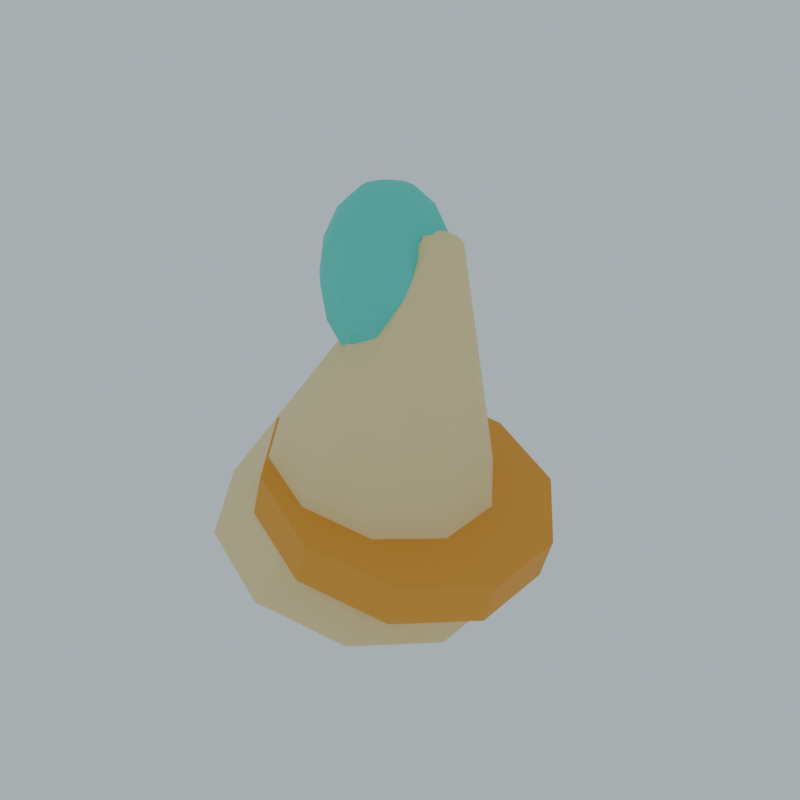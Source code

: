 # Source: MAT_HornCore_V1.blend  (saved by Blender 4.3.34; exported with 4.5.12 LTS)
import bpy
from mathutils import Matrix  # noqa: F401  (used for matrix-valued properties, if any)

bpy.ops.wm.read_factory_settings(use_empty=True)
scene = bpy.context.scene
scene.name = 'Scene'

# ---- collections
col_collection = bpy.data.collections.new('Collection'); scene.collection.children.link(col_collection)

# ---- materials (node trees are filled in below, after node groups)
mat_palette_245_219_158 = bpy.data.materials.new('Palette_245_219_158')
mat_palette_245_219_158.diffuse_color = (0.9114, 0.7106, 0.3424, 1.0)
mat_palette_76_217_199 = bpy.data.materials.new('Palette_76_217_199')
mat_palette_76_217_199.diffuse_color = (0.07324, 0.6921, 0.5705, 1.0)
mat_palette_232_158_51 = bpy.data.materials.new('Palette_232_158_51')
mat_palette_232_158_51.diffuse_color = (0.8073, 0.3424, 0.0331, 1.0)

# ---- material node trees
mat_palette_245_219_158.use_nodes = True; mat_palette_245_219_158.node_tree.nodes.clear()
_N = mat_palette_245_219_158.node_tree.nodes; _L = mat_palette_245_219_158.node_tree.links
n0 = _N.new('ShaderNodeBsdfPrincipled'); n0.name = 'Principled BSDF'; n0.location = (10, 300)
n0.inputs[0].default_value = (0.9114, 0.7106, 0.3424, 1.0)
n0.inputs[2].default_value = 0.72
n1 = _N.new('ShaderNodeOutputMaterial'); n1.name = 'Material Output'; n1.location = (300, 300)
_L.new(n0.outputs[0], n1.inputs[0])
n1.is_active_output = True
mat_palette_76_217_199.use_nodes = True; mat_palette_76_217_199.node_tree.nodes.clear()
_N = mat_palette_76_217_199.node_tree.nodes; _L = mat_palette_76_217_199.node_tree.links
n0 = _N.new('ShaderNodeBsdfPrincipled'); n0.name = 'Principled BSDF'; n0.location = (10, 300)
n0.inputs[0].default_value = (0.07324, 0.6921, 0.5705, 1.0)
n0.inputs[2].default_value = 0.72
n1 = _N.new('ShaderNodeOutputMaterial'); n1.name = 'Material Output'; n1.location = (300, 300)
_L.new(n0.outputs[0], n1.inputs[0])
n1.is_active_output = True
mat_palette_232_158_51.use_nodes = True; mat_palette_232_158_51.node_tree.nodes.clear()
_N = mat_palette_232_158_51.node_tree.nodes; _L = mat_palette_232_158_51.node_tree.links
n0 = _N.new('ShaderNodeBsdfPrincipled'); n0.name = 'Principled BSDF'; n0.location = (10, 300)
n0.inputs[0].default_value = (0.8073, 0.3424, 0.0331, 1.0)
n0.inputs[2].default_value = 0.72
n1 = _N.new('ShaderNodeOutputMaterial'); n1.name = 'Material Output'; n1.location = (300, 300)
_L.new(n0.outputs[0], n1.inputs[0])
n1.is_active_output = True

# ---- world
world_world = bpy.data.worlds.new('World'); scene.world = world_world
world_world.use_nodes = True; world_world.node_tree.nodes.clear()
_N = world_world.node_tree.nodes; _L = world_world.node_tree.links
n0 = _N.new('ShaderNodeOutputWorld'); n0.name = 'World Output'; n0.location = (300, 300)
n1 = _N.new('ShaderNodeBackground'); n1.name = 'Background'; n1.location = (10, 300)
n1.inputs[0].default_value = (0.72, 0.85, 0.92, 1.0)
n1.inputs[1].default_value = 0.65
_L.new(n1.outputs[0], n0.inputs[0])
n0.is_active_output = True
world_world.color = (0.05088, 0.05088, 0.05088)
world_world.sun_shadow_jitter_overblur = 0.0

# ---- meshes
me_cone_006 = bpy.data.meshes.new('Cone.006')
me_cone_006.from_pydata([(0.0, 0.55, -0.62), (0.0, 0.066, 0.62), (0.3233, 0.445, -0.62), (0.03879, 0.0534, 0.62), (0.5231, 0.17, -0.62), (0.06277, 0.0204, 0.62), (0.5231, -0.17, -0.62), (0.06277, -0.0204, 0.62), (0.3233, -0.445, -0.62), (0.03879, -0.0534, 0.62), (0.0, -0.55, -0.62), (0.0, -0.066, 0.62), (-0.3233, -0.445, -0.62), (-0.03879, -0.0534, 0.62), (-0.5231, -0.17, -0.62), (-0.06277, -0.0204, 0.62), (-0.5231, 0.17, -0.62), (-0.06277, 0.0204, 0.62), (-0.3233, 0.445, -0.62), (-0.03879, 0.0534, 0.62)], [], [(1, 2, 0), (3, 4, 2), (5, 6, 4), (7, 8, 6), (9, 10, 8), (11, 12, 10), (13, 14, 12), (15, 16, 14), (17, 9, 5), (17, 18, 16), (19, 0, 18), (6, 14, 18), (1, 3, 2), (3, 5, 4), (5, 7, 6), (7, 9, 8), (9, 11, 10), (11, 13, 12), (13, 15, 14), (15, 17, 16), (5, 3, 1), (1, 19, 17), (17, 15, 13), (13, 11, 17), (11, 9, 17), (9, 7, 5), (5, 1, 17), (17, 19, 18), (19, 1, 0), (18, 0, 2), (2, 4, 6), (6, 8, 10), (10, 12, 6), (12, 14, 6), (14, 16, 18), (18, 2, 6)])
_uv = me_cone_006.uv_layers.new(name='UVMap')
_uv.uv.foreach_set('vector', [1.0, 1.0, 0.9, 0.5, 1.0, 0.5, 0.9, 1.0, 0.8, 0.5, 0.9, 0.5, 0.8, 1.0, 0.7, 0.5, 0.8, 0.5, 0.7, 1.0, 0.6, 0.5, 0.7, 0.5, 0.6, 1.0, 0.5, 0.5, 0.6, 0.5, 0.5, 1.0, 0.4, 0.5, 0.5, 0.5, 0.4, 1.0, 0.3, 0.5, 0.4, 0.5, 0.3, 1.0, 0.2, 0.5, 0.3, 0.5, 0.02175, 0.3242, 0.3911, 0.05584, 0.4783, 0.3242, 0.2, 1.0, 0.1, 0.5, 0.2, 0.5, 0.1, 1.0, -7.451e-08, 0.5, 0.1, 0.5, 0.9783, 0.1758, 0.5217, 0.1758, 0.6089, 0.4442, 1.0, 1.0, 0.9, 1.0, 0.9, 0.5, 0.9, 1.0, 0.8, 1.0, 0.8, 0.5, 0.8, 1.0, 0.7, 1.0, 0.7, 0.5, 0.7, 1.0, 0.6, 1.0, 0.6, 0.5, 0.6, 1.0, 0.5, 1.0, 0.5, 0.5, 0.5, 1.0, 0.4, 1.0, 0.4, 0.5, 0.4, 1.0, 0.3, 1.0, 0.3, 0.5, 0.3, 1.0, 0.2, 1.0, 0.2, 0.5, 0.4783, 0.3242, 0.3911, 0.4442, 0.25, 0.49, 0.25, 0.49, 0.1089, 0.4442, 0.02175, 0.3242, 0.02175, 0.3242, 0.02175, 0.1758, 0.1089, 0.05584, 0.1089, 0.05584, 0.25, 0.01, 0.02175, 0.3242, 0.25, 0.01, 0.3911, 0.05584, 0.02175, 0.3242, 0.3911, 0.05584, 0.4783, 0.1758, 0.4783, 0.3242, 0.4783, 0.3242, 0.25, 0.49, 0.02175, 0.3242, 0.2, 1.0, 0.1, 1.0, 0.1, 0.5, 0.1, 1.0, -7.451e-08, 1.0, -7.451e-08, 0.5, 0.6089, 0.4442, 0.75, 0.49, 0.8911, 0.4442, 0.8911, 0.4442, 0.9783, 0.3242, 0.9783, 0.1758, 0.9783, 0.1758, 0.8911, 0.05584, 0.75, 0.01, 0.75, 0.01, 0.6089, 0.05584, 0.9783, 0.1758, 0.6089, 0.05584, 0.5217, 0.1758, 0.9783, 0.1758, 0.5217, 0.1758, 0.5217, 0.3242, 0.6089, 0.4442, 0.6089, 0.4442, 0.8911, 0.4442, 0.9783, 0.1758])
me_cone_006.materials.append(mat_palette_245_219_158)
me_cone_006.update()
me_sphere_043 = bpy.data.meshes.new('Sphere.043')
me_sphere_043.from_pydata([(0.0, 0.1591, 0.2227), (0.04305, 0.07457, 0.291), (0.07955, 0.1378, 0.2227), (0.1039, 0.18, 0.1205), (0.1125, 0.1949, 0.0), (0.1039, 0.18, -0.1205), (0.07955, 0.1378, -0.2227), (0.04305, 0.07457, -0.291), (0.07457, 0.04305, 0.291), (0.1378, 0.07955, 0.2227), (0.18, 0.1039, 0.1205), (0.1949, 0.1125, 0.0), (0.18, 0.1039, -0.1205), (0.1378, 0.07955, -0.2227), (0.07457, 0.04305, -0.291), (0.0861, -3.353e-09, 0.291), (0.1591, -6.706e-09, 0.2227), (0.2079, -6.706e-09, 0.1205), (0.225, 0.0, 0.0), (0.2079, -6.706e-09, -0.1205), (0.1591, -6.706e-09, -0.2227), (0.0861, -3.353e-09, -0.291), (0.07457, -0.04305, 0.291), (0.1378, -0.07955, 0.2227), (0.18, -0.1039, 0.1205), (0.1949, -0.1125, 0.0), (0.18, -0.1039, -0.1205), (0.1378, -0.07955, -0.2227), (0.07457, -0.04305, -0.291), (0.04305, -0.07457, 0.291), (0.07955, -0.1378, 0.2227), (0.1039, -0.18, 0.1205), (0.1125, -0.1949, 0.0), (0.1039, -0.18, -0.1205), (0.07955, -0.1378, -0.2227), (0.04305, -0.07457, -0.291), (0.0, -0.0861, 0.291), (-1.341e-08, -0.1591, 0.2227), (0.0, -0.2079, 0.1205), (0.0, -0.225, 0.0), (0.0, -0.2079, -0.1205), (-1.341e-08, -0.1591, -0.2227), (0.0, -0.0861, -0.291), (-0.04305, -0.07457, 0.291), (-0.07955, -0.1378, 0.2227), (-0.1039, -0.18, 0.1205), (-0.1125, -0.1949, 0.0), (-0.1039, -0.18, -0.1205), (-0.07955, -0.1378, -0.2227), (-0.04305, -0.07457, -0.291), (0.0, 0.0, 0.315), (-0.07457, -0.04305, 0.291), (-0.1378, -0.07955, 0.2227), (-0.18, -0.1039, 0.1205), (-0.1949, -0.1125, 0.0), (-0.18, -0.1039, -0.1205), (-0.1378, -0.07955, -0.2227), (-0.07457, -0.04305, -0.291), (0.0, 0.0, -0.315), (-0.0861, -3.353e-09, 0.291), (-0.1591, 2.682e-08, 0.2227), (-0.2079, -6.706e-09, 0.1205), (-0.225, 0.0, 0.0), (-0.2079, -6.706e-09, -0.1205), (-0.1591, 2.682e-08, -0.2227), (-0.0861, -3.353e-09, -0.291), (-0.07457, 0.04305, 0.291), (-0.1378, 0.07955, 0.2227), (-0.18, 0.1039, 0.1205), (-0.1949, 0.1125, 0.0), (-0.18, 0.1039, -0.1205), (-0.1378, 0.07955, -0.2227), (-0.07457, 0.04305, -0.291), (-0.04305, 0.07457, 0.291), (-0.07955, 0.1378, 0.2227), (-0.1039, 0.18, 0.1205), (-0.1125, 0.1949, 0.0), (-0.1039, 0.18, -0.1205), (-0.07955, 0.1378, -0.2227), (-0.04305, 0.07457, -0.291), (-3.353e-09, 0.0861, 0.291), (-6.706e-09, 0.2079, 0.1205), (0.0, 0.225, 0.0), (-6.706e-09, 0.2079, -0.1205), (2.682e-08, 0.1591, -0.2227), (-3.353e-09, 0.0861, -0.291)], [], [(82, 3, 4), (80, 2, 0), (84, 7, 85), (82, 5, 83), (0, 3, 81), (80, 50, 1), (58, 85, 7), (84, 5, 6), (6, 14, 7), (5, 11, 12), (3, 9, 10), (1, 50, 8), (58, 7, 14), (5, 13, 6), (3, 11, 4), (1, 9, 2), (8, 50, 15), (58, 14, 21), (12, 20, 13), (10, 18, 11), (8, 16, 9), (13, 21, 14), (12, 18, 19), (9, 17, 10), (20, 26, 27), (17, 25, 18), (15, 23, 16), (21, 27, 28), (19, 25, 26), (16, 24, 17), (15, 50, 22), (58, 21, 28), (27, 35, 28), (26, 32, 33), (23, 31, 24), (22, 50, 29), (58, 28, 35), (27, 33, 34), (24, 32, 25), (23, 29, 30), (32, 40, 33), (30, 38, 31), (29, 50, 36), (58, 35, 42), (34, 40, 41), (31, 39, 32), (30, 36, 37), (34, 42, 35), (58, 42, 49), (41, 47, 48), (38, 46, 39), (36, 44, 37), (41, 49, 42), (39, 47, 40), (37, 45, 38), (36, 50, 43), (46, 53, 54), (44, 51, 52), (48, 57, 49), (46, 55, 47), (44, 53, 45), (43, 50, 51), (58, 49, 57), (48, 55, 56), (56, 65, 57), (54, 63, 55), (52, 61, 53), (51, 50, 59), (58, 57, 65), (56, 63, 64), (54, 61, 62), (52, 59, 60), (60, 68, 61), (59, 50, 66), (58, 65, 72), (64, 70, 71), (62, 68, 69), (60, 66, 67), (64, 72, 65), (62, 70, 63), (58, 72, 79), (71, 77, 78), (69, 75, 76), (67, 73, 74), (71, 79, 72), (69, 77, 70), (67, 75, 68), (66, 50, 73), (74, 80, 0), (78, 85, 79), (76, 83, 77), (74, 81, 75), (73, 50, 80), (58, 79, 85), (78, 83, 84), (76, 81, 82), (82, 81, 3), (80, 1, 2), (84, 6, 7), (82, 4, 5), (0, 2, 3), (84, 83, 5), (6, 13, 14), (5, 4, 11), (3, 2, 9), (5, 12, 13), (3, 10, 11), (1, 8, 9), (12, 19, 20), (10, 17, 18), (8, 15, 16), (13, 20, 21), (12, 11, 18), (9, 16, 17), (20, 19, 26), (17, 24, 25), (15, 22, 23), (21, 20, 27), (19, 18, 25), (16, 23, 24), (27, 34, 35), (26, 25, 32), (23, 30, 31), (27, 26, 33), (24, 31, 32), (23, 22, 29), (32, 39, 40), (30, 37, 38), (34, 33, 40), (31, 38, 39), (30, 29, 36), (34, 41, 42), (41, 40, 47), (38, 45, 46), (36, 43, 44), (41, 48, 49), (39, 46, 47), (37, 44, 45), (46, 45, 53), (44, 43, 51), (48, 56, 57), (46, 54, 55), (44, 52, 53), (48, 47, 55), (56, 64, 65), (54, 62, 63), (52, 60, 61), (56, 55, 63), (54, 53, 61), (52, 51, 59), (60, 67, 68), (64, 63, 70), (62, 61, 68), (60, 59, 66), (64, 71, 72), (62, 69, 70), (71, 70, 77), (69, 68, 75), (67, 66, 73), (71, 78, 79), (69, 76, 77), (67, 74, 75), (74, 73, 80), (78, 84, 85), (76, 82, 83), (74, 0, 81), (78, 77, 83), (76, 75, 81)])
_uv = me_sphere_043.uv_layers.new(name='UVMap')
_uv.uv.foreach_set('vector', [0.75, 0.5, 0.6667, 0.625, 0.6667, 0.5, 0.75, 0.875, 0.6667, 0.75, 0.75, 0.75, 0.75, 0.25, 0.6667, 0.125, 0.75, 0.125, 0.75, 0.5, 0.6667, 0.375, 0.75, 0.375, 0.75, 0.75, 0.6667, 0.625, 0.75, 0.625, 0.75, 0.875, 0.7083, 1.0, 0.6667, 0.875, 0.7083, 0.0, 0.75, 0.125, 0.6667, 0.125, 0.75, 0.25, 0.6667, 0.375, 0.6667, 0.25, 0.6667, 0.25, 0.5833, 0.125, 0.6667, 0.125, 0.6667, 0.375, 0.5833, 0.5, 0.5833, 0.375, 0.6667, 0.625, 0.5833, 0.75, 0.5833, 0.625, 0.6667, 0.875, 0.625, 1.0, 0.5833, 0.875, 0.625, 0.0, 0.6667, 0.125, 0.5833, 0.125, 0.6667, 0.375, 0.5833, 0.25, 0.6667, 0.25, 0.6667, 0.625, 0.5833, 0.5, 0.6667, 0.5, 0.6667, 0.875, 0.5833, 0.75, 0.6667, 0.75, 0.5833, 0.875, 0.5417, 1.0, 0.5, 0.875, 0.5417, 0.0, 0.5833, 0.125, 0.5, 0.125, 0.5833, 0.375, 0.5, 0.25, 0.5833, 0.25, 0.5833, 0.625, 0.5, 0.5, 0.5833, 0.5, 0.5833, 0.875, 0.5, 0.75, 0.5833, 0.75, 0.5833, 0.25, 0.5, 0.125, 0.5833, 0.125, 0.5833, 0.375, 0.5, 0.5, 0.5, 0.375, 0.5833, 0.75, 0.5, 0.625, 0.5833, 0.625, 0.5, 0.25, 0.4167, 0.375, 0.4167, 0.25, 0.5, 0.625, 0.4167, 0.5, 0.5, 0.5, 0.5, 0.875, 0.4167, 0.75, 0.5, 0.75, 0.5, 0.125, 0.4167, 0.25, 0.4167, 0.125, 0.5, 0.375, 0.4167, 0.5, 0.4167, 0.375, 0.5, 0.75, 0.4167, 0.625, 0.5, 0.625, 0.5, 0.875, 0.4583, 1.0, 0.4167, 0.875, 0.4583, 0.0, 0.5, 0.125, 0.4167, 0.125, 0.4167, 0.25, 0.3333, 0.125, 0.4167, 0.125, 0.4167, 0.375, 0.3333, 0.5, 0.3333, 0.375, 0.4167, 0.75, 0.3333, 0.625, 0.4167, 0.625, 0.4167, 0.875, 0.375, 1.0, 0.3333, 0.875, 0.375, 0.0, 0.4167, 0.125, 0.3333, 0.125, 0.4167, 0.25, 0.3333, 0.375, 0.3333, 0.25, 0.4167, 0.625, 0.3333, 0.5, 0.4167, 0.5, 0.4167, 0.75, 0.3333, 0.875, 0.3333, 0.75, 0.3333, 0.5, 0.25, 0.375, 0.3333, 0.375, 0.3333, 0.75, 0.25, 0.625, 0.3333, 0.625, 0.3333, 0.875, 0.2917, 1.0, 0.25, 0.875, 0.2917, 0.0, 0.3333, 0.125, 0.25, 0.125, 0.3333, 0.25, 0.25, 0.375, 0.25, 0.25, 0.3333, 0.625, 0.25, 0.5, 0.3333, 0.5, 0.3333, 0.75, 0.25, 0.875, 0.25, 0.75, 0.3333, 0.25, 0.25, 0.125, 0.3333, 0.125, 0.2083, 0.0, 0.25, 0.125, 0.1667, 0.125, 0.25, 0.25, 0.1667, 0.375, 0.1667, 0.25, 0.25, 0.625, 0.1667, 0.5, 0.25, 0.5, 0.25, 0.875, 0.1667, 0.75, 0.25, 0.75, 0.25, 0.25, 0.1667, 0.125, 0.25, 0.125, 0.25, 0.5, 0.1667, 0.375, 0.25, 0.375, 0.25, 0.75, 0.1667, 0.625, 0.25, 0.625, 0.25, 0.875, 0.2083, 1.0, 0.1667, 0.875, 0.1667, 0.5, 0.08333, 0.625, 0.08333, 0.5, 0.1667, 0.75, 0.08333, 0.875, 0.08333, 0.75, 0.1667, 0.25, 0.08333, 0.125, 0.1667, 0.125, 0.1667, 0.5, 0.08333, 0.375, 0.1667, 0.375, 0.1667, 0.75, 0.08333, 0.625, 0.1667, 0.625, 0.1667, 0.875, 0.125, 1.0, 0.08333, 0.875, 0.125, 0.0, 0.1667, 0.125, 0.08333, 0.125, 0.1667, 0.25, 0.08333, 0.375, 0.08333, 0.25, 0.08333, 0.25, 2.98e-08, 0.125, 0.08333, 0.125, 0.08333, 0.5, 2.98e-08, 0.375, 0.08333, 0.375, 0.08333, 0.75, 2.98e-08, 0.625, 0.08333, 0.625, 0.08333, 0.875, 0.04167, 1.0, 2.98e-08, 0.875, 0.04167, 0.0, 0.08333, 0.125, 2.98e-08, 0.125, 0.08333, 0.25, 2.98e-08, 0.375, 0.0, 0.25, 0.08333, 0.5, 2.98e-08, 0.625, 0.0, 0.5, 0.08333, 0.75, 2.98e-08, 0.875, 0.0, 0.75, 1.0, 0.75, 0.9167, 0.625, 1.0, 0.625, 1.0, 0.875, 0.9583, 1.0, 0.9167, 0.875, 0.9583, 0.0, 1.0, 0.125, 0.9167, 0.125, 1.0, 0.25, 0.9167, 0.375, 0.9167, 0.25, 1.0, 0.5, 0.9167, 0.625, 0.9167, 0.5, 1.0, 0.75, 0.9167, 0.875, 0.9167, 0.75, 1.0, 0.25, 0.9167, 0.125, 1.0, 0.125, 1.0, 0.5, 0.9167, 0.375, 1.0, 0.375, 0.875, 0.0, 0.9167, 0.125, 0.8333, 0.125, 0.9167, 0.25, 0.8333, 0.375, 0.8333, 0.25, 0.9167, 0.5, 0.8333, 0.625, 0.8333, 0.5, 0.9167, 0.75, 0.8333, 0.875, 0.8333, 0.75, 0.9167, 0.25, 0.8333, 0.125, 0.9167, 0.125, 0.9167, 0.5, 0.8333, 0.375, 0.9167, 0.375, 0.9167, 0.75, 0.8333, 0.625, 0.9167, 0.625, 0.9167, 0.875, 0.875, 1.0, 0.8333, 0.875, 0.8333, 0.75, 0.75, 0.875, 0.75, 0.75, 0.8333, 0.25, 0.75, 0.125, 0.8333, 0.125, 0.8333, 0.5, 0.75, 0.375, 0.8333, 0.375, 0.8333, 0.75, 0.75, 0.625, 0.8333, 0.625, 0.8333, 0.875, 0.7917, 1.0, 0.75, 0.875, 0.7917, 0.0, 0.8333, 0.125, 0.75, 0.125, 0.8333, 0.25, 0.75, 0.375, 0.75, 0.25, 0.8333, 0.5, 0.75, 0.625, 0.75, 0.5, 0.75, 0.5, 0.75, 0.625, 0.6667, 0.625, 0.75, 0.875, 0.6667, 0.875, 0.6667, 0.75, 0.75, 0.25, 0.6667, 0.25, 0.6667, 0.125, 0.75, 0.5, 0.6667, 0.5, 0.6667, 0.375, 0.75, 0.75, 0.6667, 0.75, 0.6667, 0.625, 0.75, 0.25, 0.75, 0.375, 0.6667, 0.375, 0.6667, 0.25, 0.5833, 0.25, 0.5833, 0.125, 0.6667, 0.375, 0.6667, 0.5, 0.5833, 0.5, 0.6667, 0.625, 0.6667, 0.75, 0.5833, 0.75, 0.6667, 0.375, 0.5833, 0.375, 0.5833, 0.25, 0.6667, 0.625, 0.5833, 0.625, 0.5833, 0.5, 0.6667, 0.875, 0.5833, 0.875, 0.5833, 0.75, 0.5833, 0.375, 0.5, 0.375, 0.5, 0.25, 0.5833, 0.625, 0.5, 0.625, 0.5, 0.5, 0.5833, 0.875, 0.5, 0.875, 0.5, 0.75, 0.5833, 0.25, 0.5, 0.25, 0.5, 0.125, 0.5833, 0.375, 0.5833, 0.5, 0.5, 0.5, 0.5833, 0.75, 0.5, 0.75, 0.5, 0.625, 0.5, 0.25, 0.5, 0.375, 0.4167, 0.375, 0.5, 0.625, 0.4167, 0.625, 0.4167, 0.5, 0.5, 0.875, 0.4167, 0.875, 0.4167, 0.75, 0.5, 0.125, 0.5, 0.25, 0.4167, 0.25, 0.5, 0.375, 0.5, 0.5, 0.4167, 0.5, 0.5, 0.75, 0.4167, 0.75, 0.4167, 0.625, 0.4167, 0.25, 0.3333, 0.25, 0.3333, 0.125, 0.4167, 0.375, 0.4167, 0.5, 0.3333, 0.5, 0.4167, 0.75, 0.3333, 0.75, 0.3333, 0.625, 0.4167, 0.25, 0.4167, 0.375, 0.3333, 0.375, 0.4167, 0.625, 0.3333, 0.625, 0.3333, 0.5, 0.4167, 0.75, 0.4167, 0.875, 0.3333, 0.875, 0.3333, 0.5, 0.25, 0.5, 0.25, 0.375, 0.3333, 0.75, 0.25, 0.75, 0.25, 0.625, 0.3333, 0.25, 0.3333, 0.375, 0.25, 0.375, 0.3333, 0.625, 0.25, 0.625, 0.25, 0.5, 0.3333, 0.75, 0.3333, 0.875, 0.25, 0.875, 0.3333, 0.25, 0.25, 0.25, 0.25, 0.125, 0.25, 0.25, 0.25, 0.375, 0.1667, 0.375, 0.25, 0.625, 0.1667, 0.625, 0.1667, 0.5, 0.25, 0.875, 0.1667, 0.875, 0.1667, 0.75, 0.25, 0.25, 0.1667, 0.25, 0.1667, 0.125, 0.25, 0.5, 0.1667, 0.5, 0.1667, 0.375, 0.25, 0.75, 0.1667, 0.75, 0.1667, 0.625, 0.1667, 0.5, 0.1667, 0.625, 0.08333, 0.625, 0.1667, 0.75, 0.1667, 0.875, 0.08333, 0.875, 0.1667, 0.25, 0.08333, 0.25, 0.08333, 0.125, 0.1667, 0.5, 0.08333, 0.5, 0.08333, 0.375, 0.1667, 0.75, 0.08333, 0.75, 0.08333, 0.625, 0.1667, 0.25, 0.1667, 0.375, 0.08333, 0.375, 0.08333, 0.25, 0.0, 0.25, 2.98e-08, 0.125, 0.08333, 0.5, 0.0, 0.5, 2.98e-08, 0.375, 0.08333, 0.75, 0.0, 0.75, 2.98e-08, 0.625, 0.08333, 0.25, 0.08333, 0.375, 2.98e-08, 0.375, 0.08333, 0.5, 0.08333, 0.625, 2.98e-08, 0.625, 0.08333, 0.75, 0.08333, 0.875, 2.98e-08, 0.875, 1.0, 0.75, 0.9167, 0.75, 0.9167, 0.625, 1.0, 0.25, 1.0, 0.375, 0.9167, 0.375, 1.0, 0.5, 1.0, 0.625, 0.9167, 0.625, 1.0, 0.75, 1.0, 0.875, 0.9167, 0.875, 1.0, 0.25, 0.9167, 0.25, 0.9167, 0.125, 1.0, 0.5, 0.9167, 0.5, 0.9167, 0.375, 0.9167, 0.25, 0.9167, 0.375, 0.8333, 0.375, 0.9167, 0.5, 0.9167, 0.625, 0.8333, 0.625, 0.9167, 0.75, 0.9167, 0.875, 0.8333, 0.875, 0.9167, 0.25, 0.8333, 0.25, 0.8333, 0.125, 0.9167, 0.5, 0.8333, 0.5, 0.8333, 0.375, 0.9167, 0.75, 0.8333, 0.75, 0.8333, 0.625, 0.8333, 0.75, 0.8333, 0.875, 0.75, 0.875, 0.8333, 0.25, 0.75, 0.25, 0.75, 0.125, 0.8333, 0.5, 0.75, 0.5, 0.75, 0.375, 0.8333, 0.75, 0.75, 0.75, 0.75, 0.625, 0.8333, 0.25, 0.8333, 0.375, 0.75, 0.375, 0.8333, 0.5, 0.8333, 0.625, 0.75, 0.625])
me_sphere_043.materials.append(mat_palette_76_217_199)
me_sphere_043.update()
me_cylinder_007 = bpy.data.meshes.new('Cylinder.007')
me_cylinder_007.from_pydata([(0.0, 0.525, -0.08), (0.0, 0.525, 0.08), (0.3086, 0.4247, -0.08), (0.3086, 0.4247, 0.08), (0.4993, 0.1622, -0.08), (0.4993, 0.1622, 0.08), (0.4993, -0.1622, -0.08), (0.4993, -0.1622, 0.08), (0.3086, -0.4247, -0.08), (0.3086, -0.4247, 0.08), (0.0, -0.525, -0.08), (0.0, -0.525, 0.08), (-0.3086, -0.4247, -0.08), (-0.3086, -0.4247, 0.08), (-0.4993, -0.1622, -0.08), (-0.4993, -0.1622, 0.08), (-0.4993, 0.1622, -0.08), (-0.4993, 0.1622, 0.08), (-0.3086, 0.4247, -0.08), (-0.3086, 0.4247, 0.08)], [], [(1, 2, 0), (3, 4, 2), (5, 6, 4), (7, 8, 6), (9, 10, 8), (11, 12, 10), (13, 14, 12), (15, 16, 14), (17, 9, 5), (17, 18, 16), (19, 0, 18), (6, 14, 18), (1, 3, 2), (3, 5, 4), (5, 7, 6), (7, 9, 8), (9, 11, 10), (11, 13, 12), (13, 15, 14), (15, 17, 16), (5, 3, 1), (1, 19, 17), (17, 15, 13), (13, 11, 9), (9, 7, 5), (5, 1, 17), (17, 13, 9), (17, 19, 18), (19, 1, 0), (18, 0, 2), (2, 4, 6), (6, 8, 10), (10, 12, 14), (14, 16, 18), (18, 2, 6), (6, 10, 14)])
_uv = me_cylinder_007.uv_layers.new(name='UVMap')
_uv.uv.foreach_set('vector', [1.0, 1.0, 0.9, 0.5, 1.0, 0.5, 0.9, 1.0, 0.8, 0.5, 0.9, 0.5, 0.8, 1.0, 0.7, 0.5, 0.8, 0.5, 0.7, 1.0, 0.6, 0.5, 0.7, 0.5, 0.6, 1.0, 0.5, 0.5, 0.6, 0.5, 0.5, 1.0, 0.4, 0.5, 0.5, 0.5, 0.4, 1.0, 0.3, 0.5, 0.4, 0.5, 0.3, 1.0, 0.2, 0.5, 0.3, 0.5, 0.02175, 0.3242, 0.3911, 0.05584, 0.4783, 0.3242, 0.2, 1.0, 0.1, 0.5, 0.2, 0.5, 0.1, 1.0, -7.451e-08, 0.5, 0.1, 0.5, 0.9783, 0.1758, 0.5217, 0.1758, 0.6089, 0.4442, 1.0, 1.0, 0.9, 1.0, 0.9, 0.5, 0.9, 1.0, 0.8, 1.0, 0.8, 0.5, 0.8, 1.0, 0.7, 1.0, 0.7, 0.5, 0.7, 1.0, 0.6, 1.0, 0.6, 0.5, 0.6, 1.0, 0.5, 1.0, 0.5, 0.5, 0.5, 1.0, 0.4, 1.0, 0.4, 0.5, 0.4, 1.0, 0.3, 1.0, 0.3, 0.5, 0.3, 1.0, 0.2, 1.0, 0.2, 0.5, 0.4783, 0.3242, 0.3911, 0.4442, 0.25, 0.49, 0.25, 0.49, 0.1089, 0.4442, 0.02175, 0.3242, 0.02175, 0.3242, 0.02175, 0.1758, 0.1089, 0.05584, 0.1089, 0.05584, 0.25, 0.01, 0.3911, 0.05584, 0.3911, 0.05584, 0.4783, 0.1758, 0.4783, 0.3242, 0.4783, 0.3242, 0.25, 0.49, 0.02175, 0.3242, 0.02175, 0.3242, 0.1089, 0.05584, 0.3911, 0.05584, 0.2, 1.0, 0.1, 1.0, 0.1, 0.5, 0.1, 1.0, -7.451e-08, 1.0, -7.451e-08, 0.5, 0.6089, 0.4442, 0.75, 0.49, 0.8911, 0.4442, 0.8911, 0.4442, 0.9783, 0.3242, 0.9783, 0.1758, 0.9783, 0.1758, 0.8911, 0.05584, 0.75, 0.01, 0.75, 0.01, 0.6089, 0.05584, 0.5217, 0.1758, 0.5217, 0.1758, 0.5217, 0.3242, 0.6089, 0.4442, 0.6089, 0.4442, 0.8911, 0.4442, 0.9783, 0.1758, 0.9783, 0.1758, 0.75, 0.01, 0.5217, 0.1758])
me_cylinder_007.materials.append(mat_palette_232_158_51)
me_cylinder_007.update()

# ---- objects
ob_ivorycore = bpy.data.objects.new('IvoryCore', me_cone_006)
ob_magiccore = bpy.data.objects.new('MagicCore', me_sphere_043)
ob_coreband = bpy.data.objects.new('CoreBand', me_cylinder_007)

# ---- transforms, parenting, visibility, modifiers, constraints
ob_ivorycore.location = (0.0, 0.0, 0.68)
ob_ivorycore.rotation_euler = (0.0, 0.2793, 0.0)
ob_magiccore.location = (-0.05, -0.0, 1.11)
ob_coreband.location = (0.03, 0.0, 0.32)
ob_coreband.rotation_euler = (0.0, 0.2793, 0.0)

# ---- collection membership
col_collection.objects.link(ob_ivorycore)
col_collection.objects.link(ob_magiccore)
col_collection.objects.link(ob_coreband)

# ---- scene / render settings (as saved in the file)
scene.frame_start = 0; scene.frame_end = 32; scene.frame_set(0)
scene.render.engine = 'CYCLES'
scene.render.resolution_x = 600
scene.render.resolution_y = 600
scene.cycles.use_denoising = False
scene.cycles.samples = 16
bpy.context.view_layer.update()

# ---- added for rendering (the .blend has no active camera): camera
cam_auto = bpy.data.cameras.new('AutoCamera')
cam_auto.lens = 50.0
cam_auto.sensor_width = 36.0
cam_auto.clip_end = 1000.0
ob_auto_camera = bpy.data.objects.new('AutoCamera', cam_auto)
scene.collection.objects.link(ob_auto_camera)
ob_auto_camera.location = (2.11617, -2.5394, 2.37535)
ob_auto_camera.rotation_euler = (1.09748, -7.21219e-08, 0.694738)
scene.camera = ob_auto_camera
bpy.context.view_layer.update()
